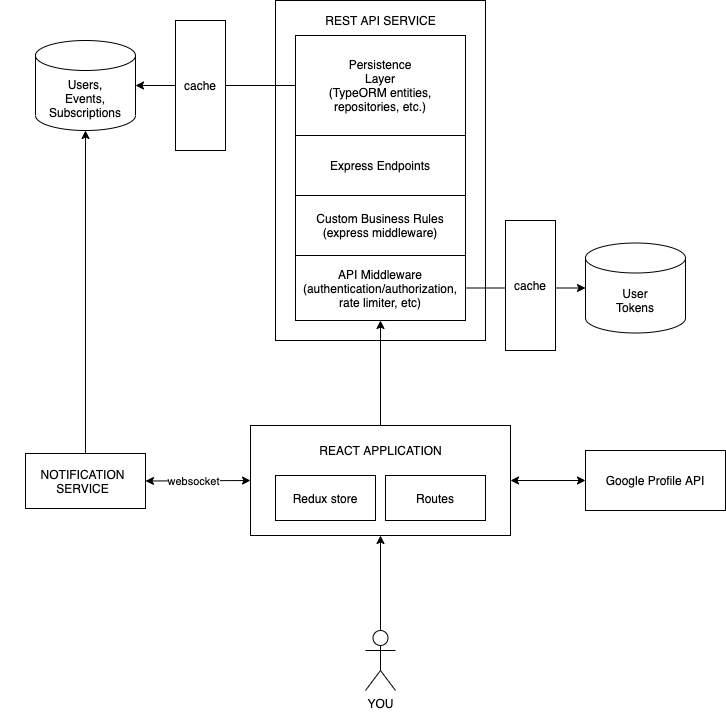

The diagram above was exported from draw.io. Its source (the exported page's mxGraphModel, read from the mxfile embedded in the PNG):
<mxGraphModel dx="1700" dy="584" grid="1" gridSize="10" guides="1" tooltips="1" connect="1" arrows="1" fold="1" page="1" pageScale="1" pageWidth="850" pageHeight="1100" math="0" shadow="0">
  <root>
    <mxCell id="0" />
    <mxCell id="1" parent="0" />
    <mxCell id="ucqpcTAmUlLoO6qrc84N-1" value="" style="rounded=0;whiteSpace=wrap;html=1;" vertex="1" parent="1">
      <mxGeometry x="270" y="70" width="210" height="340" as="geometry" />
    </mxCell>
    <mxCell id="ucqpcTAmUlLoO6qrc84N-2" value="REST API SERVICE" style="text;html=1;strokeColor=none;fillColor=none;align=center;verticalAlign=middle;whiteSpace=wrap;rounded=0;" vertex="1" parent="1">
      <mxGeometry x="292.5" y="80" width="165" height="20" as="geometry" />
    </mxCell>
    <mxCell id="ucqpcTAmUlLoO6qrc84N-3" value="Users,&lt;br&gt;Events,&lt;br&gt;Subscriptions" style="shape=cylinder3;whiteSpace=wrap;html=1;boundedLbl=1;backgroundOutline=1;size=15;" vertex="1" parent="1">
      <mxGeometry x="30" y="110" width="100" height="90" as="geometry" />
    </mxCell>
    <mxCell id="ucqpcTAmUlLoO6qrc84N-6" value="Persistence&lt;br&gt;Layer&lt;br&gt;(TypeORM entities,&lt;br&gt;repositories, etc.)" style="rounded=0;whiteSpace=wrap;html=1;" vertex="1" parent="1">
      <mxGeometry x="290" y="105" width="170" height="100" as="geometry" />
    </mxCell>
    <mxCell id="ucqpcTAmUlLoO6qrc84N-7" value="" style="endArrow=classic;html=1;exitX=0;exitY=0.5;exitDx=0;exitDy=0;entryX=1;entryY=0.5;entryDx=0;entryDy=0;entryPerimeter=0;" edge="1" parent="1" source="ucqpcTAmUlLoO6qrc84N-6" target="ucqpcTAmUlLoO6qrc84N-3">
      <mxGeometry width="50" height="50" relative="1" as="geometry">
        <mxPoint x="410" y="180" as="sourcePoint" />
        <mxPoint x="460" y="130" as="targetPoint" />
      </mxGeometry>
    </mxCell>
    <mxCell id="ucqpcTAmUlLoO6qrc84N-8" value="Express Endpoints" style="rounded=0;whiteSpace=wrap;html=1;" vertex="1" parent="1">
      <mxGeometry x="290" y="205" width="170" height="60" as="geometry" />
    </mxCell>
    <mxCell id="ucqpcTAmUlLoO6qrc84N-9" value="Custom Business Rules&lt;br&gt;(express middleware)" style="rounded=0;whiteSpace=wrap;html=1;" vertex="1" parent="1">
      <mxGeometry x="290" y="265" width="170" height="60" as="geometry" />
    </mxCell>
    <mxCell id="ucqpcTAmUlLoO6qrc84N-10" value="API Middleware&lt;br&gt;(authentication/authorization,&lt;br&gt;rate limiter, etc)" style="rounded=0;whiteSpace=wrap;html=1;" vertex="1" parent="1">
      <mxGeometry x="290" y="325" width="170" height="65" as="geometry" />
    </mxCell>
    <mxCell id="ucqpcTAmUlLoO6qrc84N-4" value="cache" style="rounded=0;whiteSpace=wrap;html=1;" vertex="1" parent="1">
      <mxGeometry x="170" y="90" width="50" height="130" as="geometry" />
    </mxCell>
    <mxCell id="ucqpcTAmUlLoO6qrc84N-12" value="User&lt;br&gt;Tokens" style="shape=cylinder3;whiteSpace=wrap;html=1;boundedLbl=1;backgroundOutline=1;size=15;" vertex="1" parent="1">
      <mxGeometry x="580" y="312.5" width="100" height="90" as="geometry" />
    </mxCell>
    <mxCell id="ucqpcTAmUlLoO6qrc84N-14" value="" style="endArrow=classic;html=1;exitX=1;exitY=0.5;exitDx=0;exitDy=0;entryX=0;entryY=0.5;entryDx=0;entryDy=0;entryPerimeter=0;" edge="1" parent="1" source="ucqpcTAmUlLoO6qrc84N-10" target="ucqpcTAmUlLoO6qrc84N-12">
      <mxGeometry width="50" height="50" relative="1" as="geometry">
        <mxPoint x="440" y="390" as="sourcePoint" />
        <mxPoint x="490" y="340" as="targetPoint" />
      </mxGeometry>
    </mxCell>
    <mxCell id="ucqpcTAmUlLoO6qrc84N-13" value="cache" style="rounded=0;whiteSpace=wrap;html=1;" vertex="1" parent="1">
      <mxGeometry x="500" y="290" width="50" height="130" as="geometry" />
    </mxCell>
    <mxCell id="ucqpcTAmUlLoO6qrc84N-15" value="" style="rounded=0;whiteSpace=wrap;html=1;" vertex="1" parent="1">
      <mxGeometry x="245" y="495" width="260" height="110" as="geometry" />
    </mxCell>
    <mxCell id="ucqpcTAmUlLoO6qrc84N-16" value="REACT APPLICATION" style="text;html=1;strokeColor=none;fillColor=none;align=center;verticalAlign=middle;whiteSpace=wrap;rounded=0;" vertex="1" parent="1">
      <mxGeometry x="292.5" y="510" width="165" height="20" as="geometry" />
    </mxCell>
    <mxCell id="ucqpcTAmUlLoO6qrc84N-17" value="" style="endArrow=classic;html=1;exitX=0.5;exitY=0;exitDx=0;exitDy=0;entryX=0.5;entryY=1;entryDx=0;entryDy=0;" edge="1" parent="1" source="ucqpcTAmUlLoO6qrc84N-15" target="ucqpcTAmUlLoO6qrc84N-10">
      <mxGeometry width="50" height="50" relative="1" as="geometry">
        <mxPoint x="440" y="390" as="sourcePoint" />
        <mxPoint x="490" y="340" as="targetPoint" />
      </mxGeometry>
    </mxCell>
    <mxCell id="ucqpcTAmUlLoO6qrc84N-18" value="Redux store" style="rounded=0;whiteSpace=wrap;html=1;" vertex="1" parent="1">
      <mxGeometry x="270" y="545" width="100" height="45" as="geometry" />
    </mxCell>
    <mxCell id="ucqpcTAmUlLoO6qrc84N-19" value="Routes" style="rounded=0;whiteSpace=wrap;html=1;" vertex="1" parent="1">
      <mxGeometry x="380" y="545" width="100" height="45" as="geometry" />
    </mxCell>
    <mxCell id="ucqpcTAmUlLoO6qrc84N-20" value="YOU" style="shape=umlActor;verticalLabelPosition=bottom;verticalAlign=top;html=1;outlineConnect=0;" vertex="1" parent="1">
      <mxGeometry x="360" y="700" width="30" height="60" as="geometry" />
    </mxCell>
    <mxCell id="ucqpcTAmUlLoO6qrc84N-21" value="" style="endArrow=classic;html=1;exitX=0.5;exitY=0;exitDx=0;exitDy=0;exitPerimeter=0;entryX=0.5;entryY=1;entryDx=0;entryDy=0;" edge="1" parent="1" source="ucqpcTAmUlLoO6qrc84N-20" target="ucqpcTAmUlLoO6qrc84N-15">
      <mxGeometry width="50" height="50" relative="1" as="geometry">
        <mxPoint x="440" y="680" as="sourcePoint" />
        <mxPoint x="490" y="630" as="targetPoint" />
      </mxGeometry>
    </mxCell>
    <mxCell id="ucqpcTAmUlLoO6qrc84N-22" value="Google Profile API" style="rounded=0;whiteSpace=wrap;html=1;" vertex="1" parent="1">
      <mxGeometry x="580" y="520" width="140" height="60" as="geometry" />
    </mxCell>
    <mxCell id="ucqpcTAmUlLoO6qrc84N-23" value="" style="endArrow=classic;startArrow=classic;html=1;exitX=1;exitY=0.5;exitDx=0;exitDy=0;entryX=0;entryY=0.5;entryDx=0;entryDy=0;" edge="1" parent="1" source="ucqpcTAmUlLoO6qrc84N-15" target="ucqpcTAmUlLoO6qrc84N-22">
      <mxGeometry width="50" height="50" relative="1" as="geometry">
        <mxPoint x="440" y="620" as="sourcePoint" />
        <mxPoint x="490" y="570" as="targetPoint" />
      </mxGeometry>
    </mxCell>
    <mxCell id="ucqpcTAmUlLoO6qrc84N-29" style="edgeStyle=orthogonalEdgeStyle;rounded=0;orthogonalLoop=1;jettySize=auto;html=1;exitX=0.5;exitY=0;exitDx=0;exitDy=0;entryX=0.5;entryY=1;entryDx=0;entryDy=0;entryPerimeter=0;" edge="1" parent="1" source="ucqpcTAmUlLoO6qrc84N-25" target="ucqpcTAmUlLoO6qrc84N-3">
      <mxGeometry relative="1" as="geometry" />
    </mxCell>
    <mxCell id="ucqpcTAmUlLoO6qrc84N-25" value="" style="rounded=0;whiteSpace=wrap;html=1;" vertex="1" parent="1">
      <mxGeometry x="20" y="523" width="120" height="55" as="geometry" />
    </mxCell>
    <mxCell id="ucqpcTAmUlLoO6qrc84N-26" value="NOTIFICATION&lt;br&gt;SERVICE" style="text;html=1;strokeColor=none;fillColor=none;align=center;verticalAlign=middle;whiteSpace=wrap;rounded=0;" vertex="1" parent="1">
      <mxGeometry x="-5" y="540.5" width="165" height="20" as="geometry" />
    </mxCell>
    <mxCell id="ucqpcTAmUlLoO6qrc84N-27" value="" style="endArrow=classic;startArrow=classic;html=1;exitX=1;exitY=0.5;exitDx=0;exitDy=0;entryX=0;entryY=0.5;entryDx=0;entryDy=0;" edge="1" parent="1" source="ucqpcTAmUlLoO6qrc84N-25" target="ucqpcTAmUlLoO6qrc84N-15">
      <mxGeometry width="50" height="50" relative="1" as="geometry">
        <mxPoint x="330" y="420" as="sourcePoint" />
        <mxPoint x="380" y="370" as="targetPoint" />
      </mxGeometry>
    </mxCell>
    <mxCell id="ucqpcTAmUlLoO6qrc84N-28" value="websocket" style="edgeLabel;html=1;align=center;verticalAlign=middle;resizable=0;points=[];" vertex="1" connectable="0" parent="ucqpcTAmUlLoO6qrc84N-27">
      <mxGeometry x="-0.2612" relative="1" as="geometry">
        <mxPoint x="9" as="offset" />
      </mxGeometry>
    </mxCell>
  </root>
</mxGraphModel>